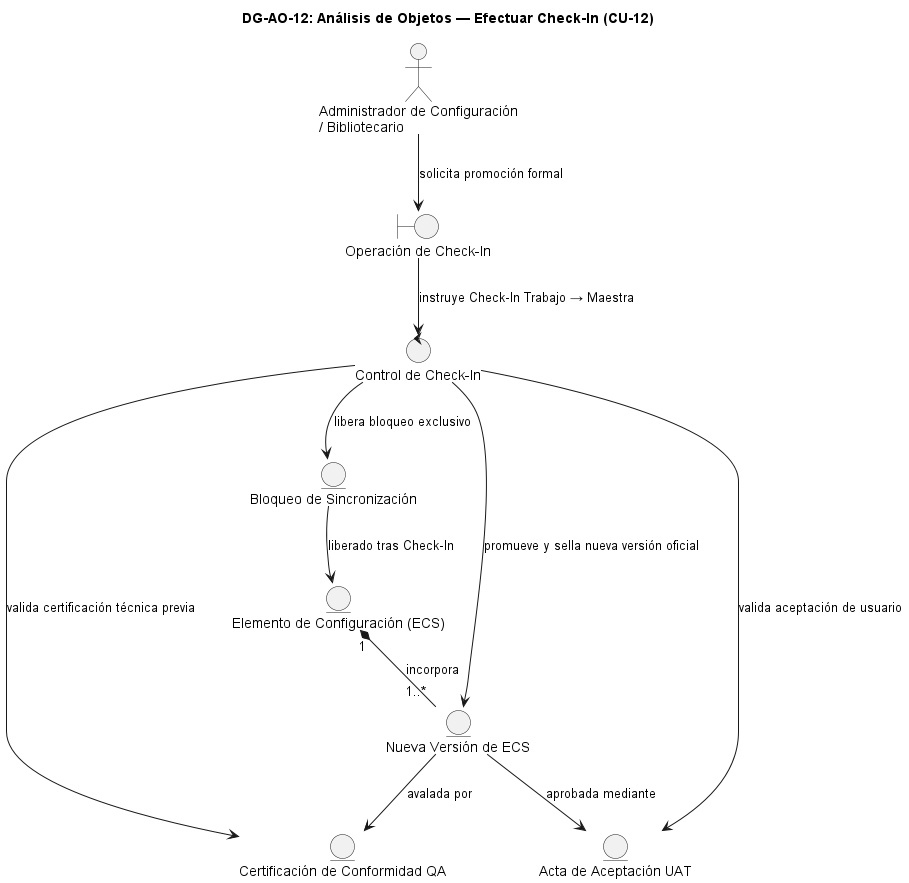

The diagram above was rendered by PlantUML. Its source (embedded in the PNG):
@startuml DG-AO-12
skinparam shadowing false
skinparam roundcorner 8
skinparam defaultFontName Arial

title <b>DG-AO-12: Análisis de Objetos — Efectuar Check-In (CU-12)</b>

actor "Administrador de Configuración\n/ Bibliotecario" as ACT

boundary "Operación de Check-In" as B
control "Control de Check-In" as C

entity "Elemento de Configuración (ECS)" as E_ECS
entity "Nueva Versión de ECS" as E_VER
entity "Certificación de Conformidad QA" as E_CERT
entity "Acta de Aceptación UAT" as E_UAT
entity "Bloqueo de Sincronización" as E_LOCK

ACT --> B : "solicita promoción formal"
B --> C : "instruye Check-In Trabajo → Maestra"
C --> E_CERT : "valida certificación técnica previa"
C --> E_UAT : "valida aceptación de usuario"
C --> E_VER : "promueve y sella nueva versión oficial"
C --> E_LOCK : "libera bloqueo exclusivo"
E_ECS "1" *-- "1..*" E_VER : "incorpora"
E_VER --> E_CERT : "avalada por"
E_VER --> E_UAT : "aprobada mediante"
E_LOCK --> E_ECS : "liberado tras Check-In"

@enduml